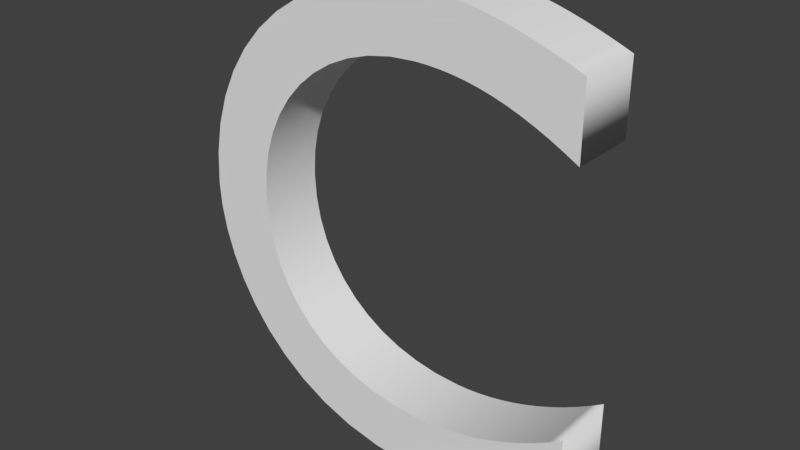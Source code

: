 # Source: C.blend  (saved by Blender 2.79.0; exported with 4.5.12 LTS)
import bpy
from mathutils import Matrix  # noqa: F401  (used for matrix-valued properties, if any)

bpy.ops.wm.read_factory_settings(use_empty=True)
scene = bpy.context.scene
scene.name = 'Scene'

# ---- collections
col_collection_1 = bpy.data.collections.new('Collection 1'); scene.collection.children.link(col_collection_1)

# ---- world
world_world = bpy.data.worlds.new('World'); scene.world = world_world
world_world.color = (0.05088, 0.05088, 0.05088)
world_world.use_sun_shadow = False
world_world.sun_shadow_jitter_overblur = 0.0
world_world.cycles.sampling_method = 'MANUAL'

# ---- curves / text
txt_text_044 = bpy.data.curves.new('Text.044', 'FONT')
txt_text_044.dimensions = '2D'
txt_text_044.body = 'C'
txt_text_044.use_path_clamp = True
txt_text_044.bevel_resolution = 0
txt_text_044.extrude = 0.05

# ---- objects
ob_text_038 = bpy.data.objects.new('Text.038', txt_text_044)

# ---- transforms, parenting, visibility, modifiers, constraints
ob_text_038.location = (-31.22, -5.478, 0.3035)
ob_text_038.rotation_euler = (1.571, 0.0, 0.0)
ob_text_038.scale = (3.106, 3.106, 3.106)
ob_text_038.lineart.crease_threshold = 0.0

# ---- collection membership
col_collection_1.objects.link(ob_text_038)

# ---- scene / render settings (as saved in the file)
scene.frame_start = 1; scene.frame_end = 250; scene.frame_set(1)
scene.render.engine = 'BLENDER_EEVEE_NEXT'
scene.render.resolution_percentage = 50
scene.render.dither_intensity = 0.0
scene.cycles.use_denoising = False
scene.cycles.samples = 128
scene.cycles.sampling_pattern = 'TABULATED_SOBOL'
scene.cycles.use_adaptive_sampling = False
scene.cycles.use_light_tree = False
scene.cycles.blur_glossy = 0.0
scene.cycles.sample_clamp_indirect = 0.0
scene.view_settings.view_transform = 'Standard'
bpy.context.view_layer.update()

# ---- added for rendering (the .blend has no active camera and no usable light): camera, sun
cam_auto = bpy.data.cameras.new('AutoCamera')
cam_auto.lens = 50.0
cam_auto.sensor_width = 36.0
cam_auto.clip_end = 1000.0
ob_auto_camera = bpy.data.objects.new('AutoCamera', cam_auto)
scene.collection.objects.link(ob_auto_camera)
ob_auto_camera.location = (-27.4338, -8.69157, 3.50507)
ob_auto_camera.rotation_euler = (1.09748, -7.21219e-08, 0.694738)
scene.camera = ob_auto_camera
light_auto_sun = bpy.data.lights.new('AutoSun', 'SUN')
light_auto_sun.energy = 3.0
light_auto_sun.angle = 0.0523599
ob_auto_sun = bpy.data.objects.new('AutoSun', light_auto_sun)
scene.collection.objects.link(ob_auto_sun)
ob_auto_sun.rotation_euler = (0.872665, 0.174533, 0.523599)
bpy.context.view_layer.update()
